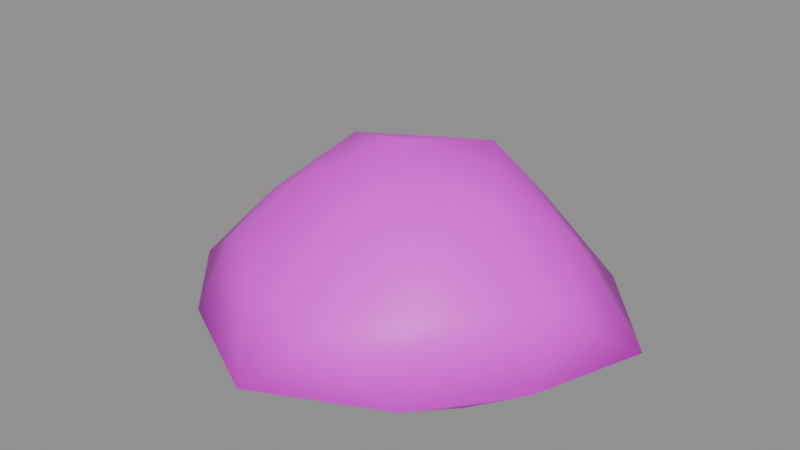 # Source: roca_mar.blend  (saved by Blender 5.2.45; exported with 4.5.12 LTS)
import bpy
from mathutils import Matrix  # noqa: F401  (used for matrix-valued properties, if any)

bpy.ops.wm.read_factory_settings(use_empty=True)
scene = bpy.context.scene
scene.name = 'Scene'

# ---- images (referenced by path relative to the original .blend; pixels are not part of the script)
import os
ASSET_DIR = os.environ.get("B2B_ASSET_DIR", "")  # directory of the original .blend (textures are referenced by path, not embedded)
HERE = os.path.dirname(os.path.abspath(__file__))  # packed textures are extracted next to this script under _unpacked/

def load_image(name, relpath, width, height, colorspace="sRGB"):
    """Load a texture the original file referenced (path relative to the .blend, or extracted next to this script)."""
    p = next((c for c in (os.path.join(HERE, relpath), os.path.join(ASSET_DIR, relpath)) if relpath and os.path.exists(c)), "")
    if p:
        img = bpy.data.images.load(p, check_existing=True)
        img.name = name
    else:  # same state as the original file: an image datablock whose file is absent (Cycles renders it pink)
        img = bpy.data.images.new(name, width, height)
        img.source = "FILE"
        img.filepath = "//" + (relpath or name)
    img.colorspace_settings.name = colorspace
    return img
img_roca_png = load_image('roca.png', 'roca.png', 1024, 1024, 'sRGB')

# ---- materials (node trees are filled in below, after node groups)
mat_roca_mar = bpy.data.materials.new('roca_mar')

# ---- material node trees
mat_roca_mar.use_nodes = True; mat_roca_mar.node_tree.nodes.clear()
_N = mat_roca_mar.node_tree.nodes; _L = mat_roca_mar.node_tree.links
n0 = _N.new('ShaderNodeBsdfPrincipled'); n0.name = 'Principled BSDF'; n0.location = (-200, 100)
n0.inputs[10].default_value = 0.005
n1 = _N.new('ShaderNodeOutputMaterial'); n1.name = 'Material Output'; n1.location = (200, 100)
n2 = _N.new('ShaderNodeTexImage'); n2.name = 'Image Texture'; n2.location = (0, 0)
n2.image = img_roca_png
_L.new(n0.outputs[0], n1.inputs[0])
_L.new(n2.outputs[0], n0.inputs[0])
n1.is_active_output = True

# ---- meshes
me_roca_mar = bpy.data.meshes.new('roca_mar')
me_roca_mar.from_pydata([(0.0, 0.0, -0.05), (0.8315, -0.4991, -0.05), (-0.337, -0.8567, -0.05), (-1.03, 0.0, -0.05), (-0.3786, 0.9625, -0.05), (0.9536, 0.5723, -0.05), (0.2942, -0.748, 0.3105), (-0.7107, -0.4266, 0.2865), (-0.8057, 0.4836, 0.3248), (0.3418, 0.8689, 0.3607), (0.9548, 0.0, 0.3114), (0.0, 0.0, 0.8673), (-0.1713, -0.4355, -0.05), (0.4785, -0.2872, -0.05), (0.3232, -0.8217, -0.05), (1.002, 0.0, -0.05), (0.5451, 0.3271, -0.05), (-0.5878, 0.0, -0.05), (-0.7399, -0.4441, -0.05), (-0.2035, 0.5173, -0.05), (-0.8431, 0.506, -0.05), (0.3569, 0.9074, -0.05), (1.051, -0.2821, 0.0), (1.266, 0.3399, 0.0), (0.0, -1.089, 0.0), (0.6718, -0.7639, 0.0), (-1.083, -0.2906, 0.0), (-0.6563, -0.7462, 0.0), (-0.7391, 0.8404, 0.0), (-1.185, 0.318, 0.0), (0.7865, 0.8942, 0.0), (0.0, 1.116, 0.0), (0.6796, -0.4079, 0.3386), (-0.2751, -0.6994, 0.3588), (-0.8532, 0.0, 0.3439), (-0.3263, 0.8295, 0.4256), (0.7793, 0.4677, 0.3883), (0.1801, -0.4579, 0.615), (0.6388, 0.0, 0.6741), (-0.4461, -0.2677, 0.5818), (-0.5163, 0.3099, 0.6735), (0.2172, 0.5523, 0.7418)], [], [(0, 13, 12), (1, 13, 15), (0, 12, 17), (0, 17, 19), (0, 19, 16), (1, 15, 22), (2, 14, 24), (3, 18, 26), (4, 20, 28), (5, 21, 30), (1, 22, 25), (2, 24, 27), (3, 26, 29), (4, 28, 31), (5, 30, 23), (6, 32, 37), (7, 33, 39), (8, 34, 40), (9, 35, 41), (10, 36, 38), (38, 41, 11), (38, 36, 41), (36, 9, 41), (41, 40, 11), (41, 35, 40), (35, 8, 40), (40, 39, 11), (40, 34, 39), (34, 7, 39), (39, 37, 11), (39, 33, 37), (33, 6, 37), (37, 38, 11), (37, 32, 38), (32, 10, 38), (23, 36, 10), (23, 30, 36), (30, 9, 36), (31, 35, 9), (31, 28, 35), (28, 8, 35), (29, 34, 8), (29, 26, 34), (26, 7, 34), (27, 33, 7), (27, 24, 33), (24, 6, 33), (25, 32, 6), (25, 22, 32), (22, 10, 32), (30, 31, 9), (30, 21, 31), (21, 4, 31), (28, 29, 8), (28, 20, 29), (20, 3, 29), (26, 27, 7), (26, 18, 27), (18, 2, 27), (24, 25, 6), (24, 14, 25), (14, 1, 25), (22, 23, 10), (22, 15, 23), (15, 5, 23), (16, 21, 5), (16, 19, 21), (19, 4, 21), (19, 20, 4), (19, 17, 20), (17, 3, 20), (17, 18, 3), (17, 12, 18), (12, 2, 18), (15, 16, 5), (15, 13, 16), (13, 0, 16), (12, 14, 2), (12, 13, 14), (13, 1, 14)])
me_roca_mar.polygons.foreach_set('use_smooth', [True] * 80)
_uv = me_roca_mar.uv_layers.new(name='Float2')
_uv.uv.foreach_set('vector', [0.0, -0.025, 0.1531, -0.08244, -0.2163, -0.1121, 0.266, -0.1248, 0.1531, -0.08244, 0.5012, -0.025, 0.0, -0.025, -0.2163, -0.1121, -0.2939, -0.025, 0.0, -0.025, -0.2939, -0.025, 0.05346, 0.07847, 0.0, -0.025, 0.05346, 0.07847, 0.3707, 0.04043, 0.266, -0.1248, 0.5012, -0.025, 0.4409, -0.05643, -0.4255, -0.1963, -0.08491, -0.1893, -0.3268, -0.2179, -0.5152, -0.025, -0.5032, -0.1138, -0.6284, -0.05811, 0.09946, 0.1675, -0.2698, 0.07621, -0.1174, 0.1681, 0.6485, 0.08947, 0.4507, 0.1565, 0.6615, 0.1788, 0.266, -0.1248, 0.4409, -0.05643, 0.1068, -0.1528, -0.4255, -0.1963, -0.3268, -0.2179, -0.552, -0.1492, -0.5152, -0.025, -0.6284, -0.05811, -0.497, 0.06361, 0.09946, 0.1675, -0.1174, 0.1681, 0.3348, 0.2232, 0.6485, 0.08947, 0.6615, 0.1788, 0.7352, 0.06799, -0.0773, 0.005632, 0.2174, 0.08772, -0.04732, 0.2159, -0.4833, 0.05792, -0.3473, 0.03953, -0.3034, 0.2374, -0.2578, 0.2591, -0.4266, 0.1719, -0.1652, 0.3987, 0.4316, 0.3541, 0.08572, 0.3787, 0.2743, 0.4814, 0.4774, 0.1557, 0.53, 0.2877, 0.3194, 0.3371, 0.3194, 0.3371, 0.2743, 0.4814, 0.0, 0.4336, 0.3194, 0.3371, 0.53, 0.2877, 0.2743, 0.4814, 0.53, 0.2877, 0.4316, 0.3541, 0.2743, 0.4814, 0.2743, 0.4814, -0.1652, 0.3987, 0.0, 0.4336, 0.2743, 0.4814, 0.08572, 0.3787, -0.1652, 0.3987, 0.08572, 0.3787, -0.2578, 0.2591, -0.1652, 0.3987, -0.1652, 0.3987, -0.3034, 0.2374, 0.0, 0.4336, -0.1652, 0.3987, -0.4266, 0.1719, -0.3034, 0.2374, -0.4266, 0.1719, -0.4833, 0.05792, -0.3034, 0.2374, -0.3034, 0.2374, -0.04732, 0.2159, 0.0, 0.4336, -0.3034, 0.2374, -0.3473, 0.03953, -0.04732, 0.2159, -0.3473, 0.03953, -0.0773, 0.005632, -0.04732, 0.2159, -0.04732, 0.2159, 0.3194, 0.3371, 0.0, 0.4336, -0.04732, 0.2159, 0.2174, 0.08772, 0.3194, 0.3371, 0.2174, 0.08772, 0.4774, 0.1557, 0.3194, 0.3371, 0.7352, 0.06799, 0.53, 0.2877, 0.4774, 0.1557, 0.7352, 0.06799, 0.6615, 0.1788, 0.53, 0.2877, 0.6615, 0.1788, 0.4316, 0.3541, 0.53, 0.2877, 0.3348, 0.2232, 0.08572, 0.3787, 0.4316, 0.3541, 0.3348, 0.2232, -0.1174, 0.1681, 0.08572, 0.3787, -0.1174, 0.1681, -0.2578, 0.2591, 0.08572, 0.3787, -0.497, 0.06361, -0.4266, 0.1719, -0.2578, 0.2591, -0.497, 0.06361, -0.6284, -0.05811, -0.4266, 0.1719, -0.6284, -0.05811, -0.4833, 0.05792, -0.4266, 0.1719, -0.552, -0.1492, -0.3473, 0.03953, -0.4833, 0.05792, -0.552, -0.1492, -0.3268, -0.2179, -0.3473, 0.03953, -0.3268, -0.2179, -0.0773, 0.005632, -0.3473, 0.03953, 0.1068, -0.1528, 0.2174, 0.08772, -0.0773, 0.005632, 0.1068, -0.1528, 0.4409, -0.05643, 0.2174, 0.08772, 0.4409, -0.05643, 0.4774, 0.1557, 0.2174, 0.08772, 0.6615, 0.1788, 0.3348, 0.2232, 0.4316, 0.3541, 0.6615, 0.1788, 0.4507, 0.1565, 0.3348, 0.2232, 0.4507, 0.1565, 0.09946, 0.1675, 0.3348, 0.2232, -0.1174, 0.1681, -0.497, 0.06361, -0.2578, 0.2591, -0.1174, 0.1681, -0.2698, 0.07621, -0.497, 0.06361, -0.2698, 0.07621, -0.5152, -0.025, -0.497, 0.06361, -0.6284, -0.05811, -0.552, -0.1492, -0.4833, 0.05792, -0.6284, -0.05811, -0.5032, -0.1138, -0.552, -0.1492, -0.5032, -0.1138, -0.4255, -0.1963, -0.552, -0.1492, -0.3268, -0.2179, 0.1068, -0.1528, -0.0773, 0.005632, -0.3268, -0.2179, -0.08491, -0.1893, 0.1068, -0.1528, -0.08491, -0.1893, 0.266, -0.1248, 0.1068, -0.1528, 0.4409, -0.05643, 0.7352, 0.06799, 0.4774, 0.1557, 0.4409, -0.05643, 0.5012, -0.025, 0.7352, 0.06799, 0.5012, -0.025, 0.6485, 0.08947, 0.7352, 0.06799, 0.3707, 0.04043, 0.4507, 0.1565, 0.6485, 0.08947, 0.3707, 0.04043, 0.05346, 0.07847, 0.4507, 0.1565, 0.05346, 0.07847, 0.09946, 0.1675, 0.4507, 0.1565, 0.05346, 0.07847, -0.2698, 0.07621, 0.09946, 0.1675, 0.05346, 0.07847, -0.2939, -0.025, -0.2698, 0.07621, -0.2939, -0.025, -0.5152, -0.025, -0.2698, 0.07621, -0.2939, -0.025, -0.5032, -0.1138, -0.5152, -0.025, -0.2939, -0.025, -0.2163, -0.1121, -0.5032, -0.1138, -0.2163, -0.1121, -0.4255, -0.1963, -0.5032, -0.1138, 0.5012, -0.025, 0.3707, 0.04043, 0.6485, 0.08947, 0.5012, -0.025, 0.1531, -0.08244, 0.3707, 0.04043, 0.1531, -0.08244, 0.0, -0.025, 0.3707, 0.04043, -0.2163, -0.1121, -0.08491, -0.1893, -0.4255, -0.1963, -0.2163, -0.1121, 0.1531, -0.08244, -0.08491, -0.1893, 0.1531, -0.08244, 0.266, -0.1248, -0.08491, -0.1893])
me_roca_mar.materials.append(mat_roca_mar)
me_roca_mar.update()

# ---- objects
ob_roca_mar = bpy.data.objects.new('roca_mar', me_roca_mar)

# ---- transforms, parenting, visibility, modifiers, constraints
ob_roca_mar.location = (0.0, 0.0, 0.0)

# ---- collection membership
scene.collection.objects.link(ob_roca_mar)

# ---- scene / render settings (as saved in the file)
scene.frame_start = 1; scene.frame_end = 250; scene.frame_set(1)
scene.render.engine = 'BLENDER_EEVEE_NEXT'
scene.render.bake_bias = 0.0
scene.render.bake_samples = 0
scene.render.compositor_device = 'GPU'
scene.eevee.use_volume_custom_range = False
scene.eevee.fast_gi_thickness_near = 0.1
scene.eevee.fast_gi_thickness_far = 0.0
scene.eevee.ray_tracing_options.screen_trace_thickness = 0.1
bpy.context.view_layer.update()

# ---- added for rendering (the .blend has no active camera and no usable light): camera, sun + grey world if the file has none
cam_auto = bpy.data.cameras.new('AutoCamera')
cam_auto.lens = 50.0
cam_auto.sensor_width = 36.0
cam_auto.clip_end = 1000.0
ob_auto_camera = bpy.data.objects.new('AutoCamera', cam_auto)
scene.collection.objects.link(ob_auto_camera)
ob_auto_camera.location = (3.20754, -3.78671, 2.94204)
ob_auto_camera.rotation_euler = (1.09748, -7.21219e-08, 0.694738)
scene.camera = ob_auto_camera
light_auto_sun = bpy.data.lights.new('AutoSun', 'SUN')
light_auto_sun.energy = 3.0
light_auto_sun.angle = 0.0523599
ob_auto_sun = bpy.data.objects.new('AutoSun', light_auto_sun)
scene.collection.objects.link(ob_auto_sun)
ob_auto_sun.rotation_euler = (0.872665, 0.174533, 0.523599)
if scene.world is None:
    world_auto = bpy.data.worlds.new('AutoWorld')
    world_auto.color = (0.3, 0.3, 0.3)
    scene.world = world_auto
bpy.context.view_layer.update()
